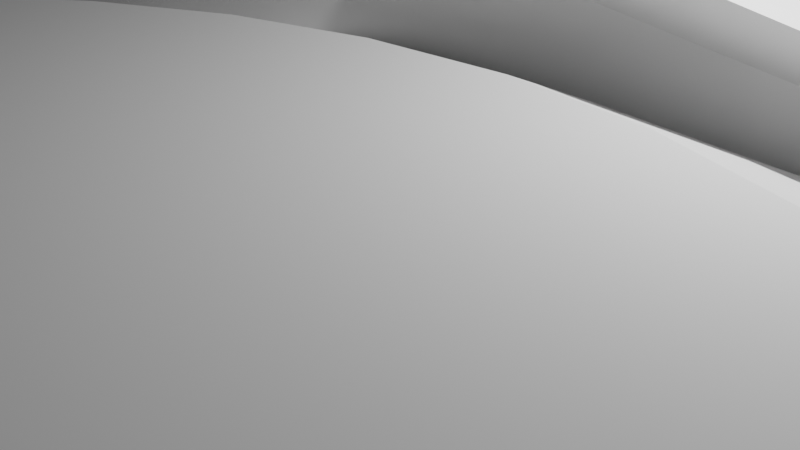 # Source: track.blend  (saved by Blender 2.93.20; exported with 4.5.12 LTS)
import bpy
from mathutils import Matrix  # noqa: F401  (used for matrix-valued properties, if any)

bpy.ops.wm.read_factory_settings(use_empty=True)
scene = bpy.context.scene
scene.name = 'Scene'

# ---- collections
col_collection = bpy.data.collections.new('Collection'); scene.collection.children.link(col_collection)

# ---- world
world_world = bpy.data.worlds.new('World'); scene.world = world_world
world_world.use_nodes = True; world_world.node_tree.nodes.clear()
_N = world_world.node_tree.nodes; _L = world_world.node_tree.links
n0 = _N.new('ShaderNodeOutputWorld'); n0.name = 'World Output'; n0.location = (300, 300)
n1 = _N.new('ShaderNodeBackground'); n1.name = 'Background'; n1.location = (10, 300)
n1.inputs[0].default_value = (0.05088, 0.05088, 0.05088, 1.0)
_L.new(n1.outputs[0], n0.inputs[0])
n0.is_active_output = True
world_world.color = (0.05088, 0.05088, 0.05088)
world_world.use_sun_shadow = False
world_world.sun_shadow_jitter_overblur = 0.0

# ---- cameras
cam_camera = bpy.data.cameras.new('Camera')
cam_camera.clip_end = 100.0
cam_camera.ortho_scale = 7.314

# ---- lights
light_light = bpy.data.lights.new('Light', 'POINT')
light_light.transmission_factor = 0.0
light_light.energy = 1000.0
light_light.shadow_soft_size = 0.1
light_light.shadow_maximum_resolution = 0.006
light_light.use_absolute_resolution = True

# ---- meshes
me_cube_004 = bpy.data.meshes.new('Cube.004')
me_cube_004.from_pydata([(-14.5, -0.1554, -1.0), (-1.0, 0.0, 1.0), (-14.5, 1.845, -1.0), (-1.0, 2.0, 1.0), (12.73, 0.143, -1.0), (1.0, 0.0, 1.0), (12.73, 2.143, -1.0), (1.0, 2.0, 1.0), (-14.5, 1.784, -1.0), (-14.5, 1.723, -1.0), (-14.5, 1.663, -1.0), (-14.5, 1.602, -1.0), (-14.5, 1.542, -1.0), (-14.5, 1.481, -1.0), (-14.5, 1.42, -1.0), (-14.5, 1.36, -1.0), (-14.5, 1.299, -1.0), (-14.5, 1.239, -1.0), (-14.5, 1.178, -1.0), (-14.5, 1.117, -1.0), (-14.5, 1.057, -1.0), (-14.5, 0.9961, -1.0), (-14.5, 0.9355, -1.0), (-14.5, 0.8749, -1.0), (-14.5, 0.8143, -1.0), (-14.5, 0.7537, -1.0), (-14.5, 0.6931, -1.0), (-14.5, 0.6325, -1.0), (-14.5, 0.5719, -1.0), (-14.5, 0.5112, -1.0), (-14.5, 0.4506, -1.0), (-14.5, 0.39, -1.0), (-14.5, 0.3294, -1.0), (-14.5, 0.2688, -1.0), (-14.5, 0.2082, -1.0), (-14.5, 0.1476, -1.0), (-14.5, 0.087, -1.0), (-14.5, 0.0264, -1.0), (-14.5, -0.03421, -1.0), (-14.5, -0.09482, -1.0), (-1.0, 0.06061, 1.0), (-1.0, 0.1212, 1.0), (-1.0, 0.1818, 1.0), (-1.0, 0.2424, 1.0), (-1.0, 0.303, 1.0), (-1.0, 0.3636, 1.0), (-1.0, 0.4242, 1.0), (-1.0, 0.4848, 1.0), (-1.0, 0.5455, 1.0), (-1.0, 0.6061, 1.0), (-1.0, 0.6667, 1.0), (-1.0, 0.7273, 1.0), (-1.0, 0.7879, 1.0), (-1.0, 0.8485, 1.0), (-1.0, 0.9091, 1.0), (-1.0, 0.9697, 1.0), (-1.0, 1.03, 1.0), (-1.0, 1.091, 1.0), (-1.0, 1.152, 1.0), (-1.0, 1.212, 1.0), (-1.0, 1.273, 1.0), (-1.0, 1.333, 1.0), (-1.0, 1.394, 1.0), (-1.0, 1.455, 1.0), (-1.0, 1.515, 1.0), (-1.0, 1.576, 1.0), (-1.0, 1.636, 1.0), (-1.0, 1.697, 1.0), (-1.0, 1.758, 1.0), (-1.0, 1.818, 1.0), (-1.0, 1.879, 1.0), (-1.0, 1.939, 1.0), (12.73, 0.2036, -1.0), (12.73, 0.2642, -1.0), (12.73, 0.3248, -1.0), (12.73, 0.3854, -1.0), (12.73, 0.446, -1.0), (12.73, 0.5066, -1.0), (12.73, 0.5672, -1.0), (12.73, 0.6278, -1.0), (12.73, 0.6884, -1.0), (12.73, 0.749, -1.0), (12.73, 0.8096, -1.0), (12.73, 0.8702, -1.0), (12.73, 0.9308, -1.0), (12.73, 0.9915, -1.0), (12.73, 1.052, -1.0), (12.73, 1.113, -1.0), (12.73, 1.173, -1.0), (12.73, 1.234, -1.0), (12.73, 1.294, -1.0), (12.73, 1.355, -1.0), (12.73, 1.416, -1.0), (12.73, 1.476, -1.0), (12.73, 1.537, -1.0), (12.73, 1.598, -1.0), (12.73, 1.658, -1.0), (12.73, 1.719, -1.0), (12.73, 1.779, -1.0), (12.73, 1.84, -1.0), (12.73, 1.901, -1.0), (12.73, 1.961, -1.0), (12.73, 2.022, -1.0), (12.73, 2.082, -1.0), (1.0, 1.939, 1.0), (1.0, 1.879, 1.0), (1.0, 1.818, 1.0), (1.0, 1.758, 1.0), (1.0, 1.697, 1.0), (1.0, 1.636, 1.0), (1.0, 1.576, 1.0), (1.0, 1.515, 1.0), (1.0, 1.455, 1.0), (1.0, 1.394, 1.0), (1.0, 1.333, 1.0), (1.0, 1.273, 1.0), (1.0, 1.212, 1.0), (1.0, 1.152, 1.0), (1.0, 1.091, 1.0), (1.0, 1.03, 1.0), (1.0, 0.9697, 1.0), (1.0, 0.9091, 1.0), (1.0, 0.8485, 1.0), (1.0, 0.7879, 1.0), (1.0, 0.7273, 1.0), (1.0, 0.6667, 1.0), (1.0, 0.6061, 1.0), (1.0, 0.5455, 1.0), (1.0, 0.4848, 1.0), (1.0, 0.4242, 1.0), (1.0, 0.3636, 1.0), (1.0, 0.303, 1.0), (1.0, 0.2424, 1.0), (1.0, 0.1818, 1.0), (1.0, 0.1212, 1.0), (1.0, 0.06061, 1.0)], [], [(8, 71, 3, 2), (2, 3, 7, 6), (72, 135, 5, 4), (4, 5, 1, 0), (39, 72, 4, 0), (135, 40, 1, 5), (7, 3, 71, 104), (104, 71, 70, 105), (105, 70, 69, 106), (106, 69, 68, 107), (107, 68, 67, 108), (108, 67, 66, 109), (109, 66, 65, 110), (110, 65, 64, 111), (111, 64, 63, 112), (112, 63, 62, 113), (113, 62, 61, 114), (114, 61, 60, 115), (115, 60, 59, 116), (116, 59, 58, 117), (117, 58, 57, 118), (118, 57, 56, 119), (119, 56, 55, 120), (120, 55, 54, 121), (121, 54, 53, 122), (122, 53, 52, 123), (123, 52, 51, 124), (124, 51, 50, 125), (125, 50, 49, 126), (126, 49, 48, 127), (127, 48, 47, 128), (128, 47, 46, 129), (129, 46, 45, 130), (130, 45, 44, 131), (131, 44, 43, 132), (132, 43, 42, 133), (133, 42, 41, 134), (134, 41, 40, 135), (2, 6, 103, 8), (8, 103, 102, 9), (9, 102, 101, 10), (10, 101, 100, 11), (11, 100, 99, 12), (12, 99, 98, 13), (13, 98, 97, 14), (14, 97, 96, 15), (15, 96, 95, 16), (16, 95, 94, 17), (17, 94, 93, 18), (18, 93, 92, 19), (19, 92, 91, 20), (20, 91, 90, 21), (21, 90, 89, 22), (22, 89, 88, 23), (23, 88, 87, 24), (24, 87, 86, 25), (25, 86, 85, 26), (26, 85, 84, 27), (27, 84, 83, 28), (28, 83, 82, 29), (29, 82, 81, 30), (30, 81, 80, 31), (31, 80, 79, 32), (32, 79, 78, 33), (33, 78, 77, 34), (34, 77, 76, 35), (35, 76, 75, 36), (36, 75, 74, 37), (37, 74, 73, 38), (38, 73, 72, 39), (6, 7, 104, 103), (103, 104, 105, 102), (102, 105, 106, 101), (101, 106, 107, 100), (100, 107, 108, 99), (99, 108, 109, 98), (98, 109, 110, 97), (97, 110, 111, 96), (96, 111, 112, 95), (95, 112, 113, 94), (94, 113, 114, 93), (93, 114, 115, 92), (92, 115, 116, 91), (91, 116, 117, 90), (90, 117, 118, 89), (89, 118, 119, 88), (88, 119, 120, 87), (87, 120, 121, 86), (86, 121, 122, 85), (85, 122, 123, 84), (84, 123, 124, 83), (83, 124, 125, 82), (82, 125, 126, 81), (81, 126, 127, 80), (80, 127, 128, 79), (79, 128, 129, 78), (78, 129, 130, 77), (77, 130, 131, 76), (76, 131, 132, 75), (75, 132, 133, 74), (74, 133, 134, 73), (73, 134, 135, 72), (0, 1, 40, 39), (39, 40, 41, 38), (38, 41, 42, 37), (37, 42, 43, 36), (36, 43, 44, 35), (35, 44, 45, 34), (34, 45, 46, 33), (33, 46, 47, 32), (32, 47, 48, 31), (31, 48, 49, 30), (30, 49, 50, 29), (29, 50, 51, 28), (28, 51, 52, 27), (27, 52, 53, 26), (26, 53, 54, 25), (25, 54, 55, 24), (24, 55, 56, 23), (23, 56, 57, 22), (22, 57, 58, 21), (21, 58, 59, 20), (20, 59, 60, 19), (19, 60, 61, 18), (18, 61, 62, 17), (17, 62, 63, 16), (16, 63, 64, 15), (15, 64, 65, 14), (14, 65, 66, 13), (13, 66, 67, 12), (12, 67, 68, 11), (11, 68, 69, 10), (10, 69, 70, 9), (9, 70, 71, 8)])
_uv = me_cube_004.uv_layers.new(name='UVMap')
_uv.uv.foreach_set('vector', [0.375, 0.2424, 0.625, 0.2424, 0.625, 0.25, 0.375, 0.25, 0.375, 0.25, 0.625, 0.25, 0.625, 0.5, 0.375, 0.5, 0.375, 0.7424, 0.625, 0.7424, 0.625, 0.75, 0.375, 0.75, 0.375, 0.75, 0.625, 0.75, 0.625, 1.0, 0.375, 1.0, 0.125, 0.7424, 0.375, 0.7424, 0.375, 0.75, 0.125, 0.75, 0.625, 0.7424, 0.875, 0.7424, 0.875, 0.75, 0.625, 0.75, 0.625, 0.5, 0.875, 0.5, 0.875, 0.5076, 0.625, 0.5076, 0.625, 0.5076, 0.875, 0.5076, 0.875, 0.5152, 0.625, 0.5152, 0.625, 0.5152, 0.875, 0.5152, 0.875, 0.5227, 0.625, 0.5227, 0.625, 0.5227, 0.875, 0.5227, 0.875, 0.5303, 0.625, 0.5303, 0.625, 0.5303, 0.875, 0.5303, 0.875, 0.5379, 0.625, 0.5379, 0.625, 0.5379, 0.875, 0.5379, 0.875, 0.5455, 0.625, 0.5455, 0.625, 0.5455, 0.875, 0.5455, 0.875, 0.553, 0.625, 0.553, 0.625, 0.553, 0.875, 0.553, 0.875, 0.5606, 0.625, 0.5606, 0.625, 0.5606, 0.875, 0.5606, 0.875, 0.5682, 0.625, 0.5682, 0.625, 0.5682, 0.875, 0.5682, 0.875, 0.5758, 0.625, 0.5758, 0.625, 0.5758, 0.875, 0.5758, 0.875, 0.5833, 0.625, 0.5833, 0.625, 0.5833, 0.875, 0.5833, 0.875, 0.5909, 0.625, 0.5909, 0.625, 0.5909, 0.875, 0.5909, 0.875, 0.5985, 0.625, 0.5985, 0.625, 0.5985, 0.875, 0.5985, 0.875, 0.6061, 0.625, 0.6061, 0.625, 0.6061, 0.875, 0.6061, 0.875, 0.6136, 0.625, 0.6136, 0.625, 0.6136, 0.875, 0.6136, 0.875, 0.6212, 0.625, 0.6212, 0.625, 0.6212, 0.875, 0.6212, 0.875, 0.6288, 0.625, 0.6288, 0.625, 0.6288, 0.875, 0.6288, 0.875, 0.6364, 0.625, 0.6364, 0.625, 0.6364, 0.875, 0.6364, 0.875, 0.6439, 0.625, 0.6439, 0.625, 0.6439, 0.875, 0.6439, 0.875, 0.6515, 0.625, 0.6515, 0.625, 0.6515, 0.875, 0.6515, 0.875, 0.6591, 0.625, 0.6591, 0.625, 0.6591, 0.875, 0.6591, 0.875, 0.6667, 0.625, 0.6667, 0.625, 0.6667, 0.875, 0.6667, 0.875, 0.6742, 0.625, 0.6742, 0.625, 0.6742, 0.875, 0.6742, 0.875, 0.6818, 0.625, 0.6818, 0.625, 0.6818, 0.875, 0.6818, 0.875, 0.6894, 0.625, 0.6894, 0.625, 0.6894, 0.875, 0.6894, 0.875, 0.697, 0.625, 0.697, 0.625, 0.697, 0.875, 0.697, 0.875, 0.7045, 0.625, 0.7045, 0.625, 0.7045, 0.875, 0.7045, 0.875, 0.7121, 0.625, 0.7121, 0.625, 0.7121, 0.875, 0.7121, 0.875, 0.7197, 0.625, 0.7197, 0.625, 0.7197, 0.875, 0.7197, 0.875, 0.7273, 0.625, 0.7273, 0.625, 0.7273, 0.875, 0.7273, 0.875, 0.7348, 0.625, 0.7348, 0.625, 0.7348, 0.875, 0.7348, 0.875, 0.7424, 0.625, 0.7424, 0.125, 0.5, 0.375, 0.5, 0.375, 0.5076, 0.125, 0.5076, 0.125, 0.5076, 0.375, 0.5076, 0.375, 0.5152, 0.125, 0.5152, 0.125, 0.5152, 0.375, 0.5152, 0.375, 0.5227, 0.125, 0.5227, 0.125, 0.5227, 0.375, 0.5227, 0.375, 0.5303, 0.125, 0.5303, 0.125, 0.5303, 0.375, 0.5303, 0.375, 0.5379, 0.125, 0.5379, 0.125, 0.5379, 0.375, 0.5379, 0.375, 0.5455, 0.125, 0.5455, 0.125, 0.5455, 0.375, 0.5455, 0.375, 0.553, 0.125, 0.553, 0.125, 0.553, 0.375, 0.553, 0.375, 0.5606, 0.125, 0.5606, 0.125, 0.5606, 0.375, 0.5606, 0.375, 0.5682, 0.125, 0.5682, 0.125, 0.5682, 0.375, 0.5682, 0.375, 0.5758, 0.125, 0.5758, 0.125, 0.5758, 0.375, 0.5758, 0.375, 0.5833, 0.125, 0.5833, 0.125, 0.5833, 0.375, 0.5833, 0.375, 0.5909, 0.125, 0.5909, 0.125, 0.5909, 0.375, 0.5909, 0.375, 0.5985, 0.125, 0.5985, 0.125, 0.5985, 0.375, 0.5985, 0.375, 0.6061, 0.125, 0.6061, 0.125, 0.6061, 0.375, 0.6061, 0.375, 0.6136, 0.125, 0.6136, 0.125, 0.6136, 0.375, 0.6136, 0.375, 0.6212, 0.125, 0.6212, 0.125, 0.6212, 0.375, 0.6212, 0.375, 0.6288, 0.125, 0.6288, 0.125, 0.6288, 0.375, 0.6288, 0.375, 0.6364, 0.125, 0.6364, 0.125, 0.6364, 0.375, 0.6364, 0.375, 0.6439, 0.125, 0.6439, 0.125, 0.6439, 0.375, 0.6439, 0.375, 0.6515, 0.125, 0.6515, 0.125, 0.6515, 0.375, 0.6515, 0.375, 0.6591, 0.125, 0.6591, 0.125, 0.6591, 0.375, 0.6591, 0.375, 0.6667, 0.125, 0.6667, 0.125, 0.6667, 0.375, 0.6667, 0.375, 0.6742, 0.125, 0.6742, 0.125, 0.6742, 0.375, 0.6742, 0.375, 0.6818, 0.125, 0.6818, 0.125, 0.6818, 0.375, 0.6818, 0.375, 0.6894, 0.125, 0.6894, 0.125, 0.6894, 0.375, 0.6894, 0.375, 0.697, 0.125, 0.697, 0.125, 0.697, 0.375, 0.697, 0.375, 0.7045, 0.125, 0.7045, 0.125, 0.7045, 0.375, 0.7045, 0.375, 0.7121, 0.125, 0.7121, 0.125, 0.7121, 0.375, 0.7121, 0.375, 0.7197, 0.125, 0.7197, 0.125, 0.7197, 0.375, 0.7197, 0.375, 0.7273, 0.125, 0.7273, 0.125, 0.7273, 0.375, 0.7273, 0.375, 0.7348, 0.125, 0.7348, 0.125, 0.7348, 0.375, 0.7348, 0.375, 0.7424, 0.125, 0.7424, 0.375, 0.5, 0.625, 0.5, 0.625, 0.5076, 0.375, 0.5076, 0.375, 0.5076, 0.625, 0.5076, 0.625, 0.5152, 0.375, 0.5152, 0.375, 0.5152, 0.625, 0.5152, 0.625, 0.5227, 0.375, 0.5227, 0.375, 0.5227, 0.625, 0.5227, 0.625, 0.5303, 0.375, 0.5303, 0.375, 0.5303, 0.625, 0.5303, 0.625, 0.5379, 0.375, 0.5379, 0.375, 0.5379, 0.625, 0.5379, 0.625, 0.5455, 0.375, 0.5455, 0.375, 0.5455, 0.625, 0.5455, 0.625, 0.553, 0.375, 0.553, 0.375, 0.553, 0.625, 0.553, 0.625, 0.5606, 0.375, 0.5606, 0.375, 0.5606, 0.625, 0.5606, 0.625, 0.5682, 0.375, 0.5682, 0.375, 0.5682, 0.625, 0.5682, 0.625, 0.5758, 0.375, 0.5758, 0.375, 0.5758, 0.625, 0.5758, 0.625, 0.5833, 0.375, 0.5833, 0.375, 0.5833, 0.625, 0.5833, 0.625, 0.5909, 0.375, 0.5909, 0.375, 0.5909, 0.625, 0.5909, 0.625, 0.5985, 0.375, 0.5985, 0.375, 0.5985, 0.625, 0.5985, 0.625, 0.6061, 0.375, 0.6061, 0.375, 0.6061, 0.625, 0.6061, 0.625, 0.6136, 0.375, 0.6136, 0.375, 0.6136, 0.625, 0.6136, 0.625, 0.6212, 0.375, 0.6212, 0.375, 0.6212, 0.625, 0.6212, 0.625, 0.6288, 0.375, 0.6288, 0.375, 0.6288, 0.625, 0.6288, 0.625, 0.6364, 0.375, 0.6364, 0.375, 0.6364, 0.625, 0.6364, 0.625, 0.6439, 0.375, 0.6439, 0.375, 0.6439, 0.625, 0.6439, 0.625, 0.6515, 0.375, 0.6515, 0.375, 0.6515, 0.625, 0.6515, 0.625, 0.6591, 0.375, 0.6591, 0.375, 0.6591, 0.625, 0.6591, 0.625, 0.6667, 0.375, 0.6667, 0.375, 0.6667, 0.625, 0.6667, 0.625, 0.6742, 0.375, 0.6742, 0.375, 0.6742, 0.625, 0.6742, 0.625, 0.6818, 0.375, 0.6818, 0.375, 0.6818, 0.625, 0.6818, 0.625, 0.6894, 0.375, 0.6894, 0.375, 0.6894, 0.625, 0.6894, 0.625, 0.697, 0.375, 0.697, 0.375, 0.697, 0.625, 0.697, 0.625, 0.7045, 0.375, 0.7045, 0.375, 0.7045, 0.625, 0.7045, 0.625, 0.7121, 0.375, 0.7121, 0.375, 0.7121, 0.625, 0.7121, 0.625, 0.7197, 0.375, 0.7197, 0.375, 0.7197, 0.625, 0.7197, 0.625, 0.7273, 0.375, 0.7273, 0.375, 0.7273, 0.625, 0.7273, 0.625, 0.7348, 0.375, 0.7348, 0.375, 0.7348, 0.625, 0.7348, 0.625, 0.7424, 0.375, 0.7424, 0.375, 0.0, 0.625, 0.0, 0.625, 0.007576, 0.375, 0.007576, 0.375, 0.007576, 0.625, 0.007576, 0.625, 0.01515, 0.375, 0.01515, 0.375, 0.01515, 0.625, 0.01515, 0.625, 0.02273, 0.375, 0.02273, 0.375, 0.02273, 0.625, 0.02273, 0.625, 0.0303, 0.375, 0.0303, 0.375, 0.0303, 0.625, 0.0303, 0.625, 0.03788, 0.375, 0.03788, 0.375, 0.03788, 0.625, 0.03788, 0.625, 0.04545, 0.375, 0.04545, 0.375, 0.04545, 0.625, 0.04545, 0.625, 0.05303, 0.375, 0.05303, 0.375, 0.05303, 0.625, 0.05303, 0.625, 0.06061, 0.375, 0.06061, 0.375, 0.06061, 0.625, 0.06061, 0.625, 0.06818, 0.375, 0.06818, 0.375, 0.06818, 0.625, 0.06818, 0.625, 0.07576, 0.375, 0.07576, 0.375, 0.07576, 0.625, 0.07576, 0.625, 0.08333, 0.375, 0.08333, 0.375, 0.08333, 0.625, 0.08333, 0.625, 0.09091, 0.375, 0.09091, 0.375, 0.09091, 0.625, 0.09091, 0.625, 0.09848, 0.375, 0.09848, 0.375, 0.09848, 0.625, 0.09848, 0.625, 0.1061, 0.375, 0.1061, 0.375, 0.1061, 0.625, 0.1061, 0.625, 0.1136, 0.375, 0.1136, 0.375, 0.1136, 0.625, 0.1136, 0.625, 0.1212, 0.375, 0.1212, 0.375, 0.1212, 0.625, 0.1212, 0.625, 0.1288, 0.375, 0.1288, 0.375, 0.1288, 0.625, 0.1288, 0.625, 0.1364, 0.375, 0.1364, 0.375, 0.1364, 0.625, 0.1364, 0.625, 0.1439, 0.375, 0.1439, 0.375, 0.1439, 0.625, 0.1439, 0.625, 0.1515, 0.375, 0.1515, 0.375, 0.1515, 0.625, 0.1515, 0.625, 0.1591, 0.375, 0.1591, 0.375, 0.1591, 0.625, 0.1591, 0.625, 0.1667, 0.375, 0.1667, 0.375, 0.1667, 0.625, 0.1667, 0.625, 0.1742, 0.375, 0.1742, 0.375, 0.1742, 0.625, 0.1742, 0.625, 0.1818, 0.375, 0.1818, 0.375, 0.1818, 0.625, 0.1818, 0.625, 0.1894, 0.375, 0.1894, 0.375, 0.1894, 0.625, 0.1894, 0.625, 0.197, 0.375, 0.197, 0.375, 0.197, 0.625, 0.197, 0.625, 0.2045, 0.375, 0.2045, 0.375, 0.2045, 0.625, 0.2045, 0.625, 0.2121, 0.375, 0.2121, 0.375, 0.2121, 0.625, 0.2121, 0.625, 0.2197, 0.375, 0.2197, 0.375, 0.2197, 0.625, 0.2197, 0.625, 0.2273, 0.375, 0.2273, 0.375, 0.2273, 0.625, 0.2273, 0.625, 0.2348, 0.375, 0.2348, 0.375, 0.2348, 0.625, 0.2348, 0.625, 0.2424, 0.375, 0.2424])
me_cube_004.use_remesh_fix_poles = True
me_cube_004.use_remesh_preserve_attributes = False
me_cube_004.update()
me_cylinder_001 = bpy.data.meshes.new('Cylinder.001')
me_cylinder_001.from_pydata([(-5.368e-08, 2.801, -1.0), (0.0, 1.0, 1.0), (0.5465, 2.747, -1.0), (0.1951, 0.9808, 1.0), (1.072, 2.588, -1.0), (0.3827, 0.9239, 1.0), (1.556, 2.329, -1.0), (0.5556, 0.8315, 1.0), (1.981, 1.981, -1.0), (0.7071, 0.7071, 1.0), (2.329, 1.556, -1.0), (0.8315, 0.5556, 1.0), (2.588, 1.072, -1.0), (0.9239, 0.3827, 1.0), (2.747, 0.5465, -1.0), (0.9808, 0.1951, 1.0), (2.801, -1.224e-07, -1.0), (1.0, -4.371e-08, 1.0), (2.747, -0.5465, -1.0), (0.9808, -0.1951, 1.0), (2.588, -1.072, -1.0), (0.9239, -0.3827, 1.0), (2.329, -1.556, -1.0), (0.8315, -0.5556, 1.0), (1.981, -1.981, -1.0), (0.7071, -0.7071, 1.0), (1.556, -2.329, -1.0), (0.5556, -0.8315, 1.0), (1.072, -2.588, -1.0), (0.3827, -0.9239, 1.0), (0.5465, -2.747, -1.0), (0.1951, -0.9808, 1.0), (-2.986e-07, -2.801, -1.0), (-8.742e-08, -1.0, 1.0), (-0.5465, -2.747, -1.0), (-0.1951, -0.9808, 1.0), (-1.072, -2.588, -1.0), (-0.3827, -0.9239, 1.0), (-1.556, -2.329, -1.0), (-0.5556, -0.8315, 1.0), (-1.981, -1.981, -1.0), (-0.7071, -0.7071, 1.0), (-2.329, -1.556, -1.0), (-0.8315, -0.5556, 1.0), (-2.588, -1.072, -1.0), (-0.9239, -0.3827, 1.0), (-2.747, -0.5465, -1.0), (-0.9808, -0.1951, 1.0), (-2.801, 3.34e-08, -1.0), (-1.0, 1.192e-08, 1.0), (-2.747, 0.5465, -1.0), (-0.9808, 0.1951, 1.0), (-2.588, 1.072, -1.0), (-0.9239, 0.3827, 1.0), (-2.329, 1.556, -1.0), (-0.8315, 0.5556, 1.0), (-1.981, 1.981, -1.0), (-0.7071, 0.7071, 1.0), (-1.556, 2.329, -1.0), (-0.5556, 0.8315, 1.0), (-1.072, 2.588, -1.0), (-0.3827, 0.9239, 1.0), (-0.5465, 2.747, -1.0), (-0.1951, 0.9808, 1.0)], [], [(0, 1, 3, 2), (2, 3, 5, 4), (4, 5, 7, 6), (6, 7, 9, 8), (8, 9, 11, 10), (10, 11, 13, 12), (12, 13, 15, 14), (14, 15, 17, 16), (16, 17, 19, 18), (18, 19, 21, 20), (20, 21, 23, 22), (22, 23, 25, 24), (24, 25, 27, 26), (26, 27, 29, 28), (28, 29, 31, 30), (30, 31, 33, 32), (32, 33, 35, 34), (34, 35, 37, 36), (36, 37, 39, 38), (38, 39, 41, 40), (40, 41, 43, 42), (42, 43, 45, 44), (44, 45, 47, 46), (46, 47, 49, 48), (48, 49, 51, 50), (50, 51, 53, 52), (52, 53, 55, 54), (54, 55, 57, 56), (56, 57, 59, 58), (58, 59, 61, 60), (3, 1, 63, 61, 59, 57, 55, 53, 51, 49, 47, 45, 43, 41, 39, 37, 35, 33, 31, 29, 27, 25, 23, 21, 19, 17, 15, 13, 11, 9, 7, 5), (60, 61, 63, 62), (62, 63, 1, 0), (0, 2, 4, 6, 8, 10, 12, 14, 16, 18, 20, 22, 24, 26, 28, 30, 32, 34, 36, 38, 40, 42, 44, 46, 48, 50, 52, 54, 56, 58, 60, 62)])
_uv = me_cylinder_001.uv_layers.new(name='UVMap')
_uv.uv.foreach_set('vector', [1.0, 0.5, 1.0, 1.0, 0.9688, 1.0, 0.9688, 0.5, 0.9688, 0.5, 0.9688, 1.0, 0.9375, 1.0, 0.9375, 0.5, 0.9375, 0.5, 0.9375, 1.0, 0.9062, 1.0, 0.9062, 0.5, 0.9062, 0.5, 0.9062, 1.0, 0.875, 1.0, 0.875, 0.5, 0.875, 0.5, 0.875, 1.0, 0.8438, 1.0, 0.8438, 0.5, 0.8438, 0.5, 0.8438, 1.0, 0.8125, 1.0, 0.8125, 0.5, 0.8125, 0.5, 0.8125, 1.0, 0.7812, 1.0, 0.7812, 0.5, 0.7812, 0.5, 0.7812, 1.0, 0.75, 1.0, 0.75, 0.5, 0.75, 0.5, 0.75, 1.0, 0.7188, 1.0, 0.7188, 0.5, 0.7188, 0.5, 0.7188, 1.0, 0.6875, 1.0, 0.6875, 0.5, 0.6875, 0.5, 0.6875, 1.0, 0.6562, 1.0, 0.6562, 0.5, 0.6562, 0.5, 0.6562, 1.0, 0.625, 1.0, 0.625, 0.5, 0.625, 0.5, 0.625, 1.0, 0.5938, 1.0, 0.5938, 0.5, 0.5938, 0.5, 0.5938, 1.0, 0.5625, 1.0, 0.5625, 0.5, 0.5625, 0.5, 0.5625, 1.0, 0.5312, 1.0, 0.5312, 0.5, 0.5312, 0.5, 0.5312, 1.0, 0.5, 1.0, 0.5, 0.5, 0.5, 0.5, 0.5, 1.0, 0.4688, 1.0, 0.4688, 0.5, 0.4688, 0.5, 0.4688, 1.0, 0.4375, 1.0, 0.4375, 0.5, 0.4375, 0.5, 0.4375, 1.0, 0.4062, 1.0, 0.4062, 0.5, 0.4062, 0.5, 0.4062, 1.0, 0.375, 1.0, 0.375, 0.5, 0.375, 0.5, 0.375, 1.0, 0.3438, 1.0, 0.3438, 0.5, 0.3438, 0.5, 0.3438, 1.0, 0.3125, 1.0, 0.3125, 0.5, 0.3125, 0.5, 0.3125, 1.0, 0.2812, 1.0, 0.2812, 0.5, 0.2812, 0.5, 0.2812, 1.0, 0.25, 1.0, 0.25, 0.5, 0.25, 0.5, 0.25, 1.0, 0.2188, 1.0, 0.2188, 0.5, 0.2188, 0.5, 0.2188, 1.0, 0.1875, 1.0, 0.1875, 0.5, 0.1875, 0.5, 0.1875, 1.0, 0.1562, 1.0, 0.1562, 0.5, 0.1562, 0.5, 0.1562, 1.0, 0.125, 1.0, 0.125, 0.5, 0.125, 0.5, 0.125, 1.0, 0.09375, 1.0, 0.09375, 0.5, 0.09375, 0.5, 0.09375, 1.0, 0.0625, 1.0, 0.0625, 0.5, 0.2968, 0.4854, 0.25, 0.49, 0.2032, 0.4854, 0.1582, 0.4717, 0.1167, 0.4496, 0.08029, 0.4197, 0.05045, 0.3833, 0.02827, 0.3418, 0.01461, 0.2968, 0.01, 0.25, 0.01461, 0.2032, 0.02827, 0.1582, 0.05045, 0.1167, 0.08029, 0.08029, 0.1167, 0.05045, 0.1582, 0.02827, 0.2032, 0.01461, 0.25, 0.01, 0.2968, 0.01461, 0.3418, 0.02827, 0.3833, 0.05045, 0.4197, 0.08029, 0.4496, 0.1167, 0.4717, 0.1582, 0.4854, 0.2032, 0.49, 0.25, 0.4854, 0.2968, 0.4717, 0.3418, 0.4496, 0.3833, 0.4197, 0.4197, 0.3833, 0.4496, 0.3418, 0.4717, 0.0625, 0.5, 0.0625, 1.0, 0.03125, 1.0, 0.03125, 0.5, 0.03125, 0.5, 0.03125, 1.0, 0.0, 1.0, 0.0, 0.5, 0.75, 0.49, 0.7968, 0.4854, 0.8418, 0.4717, 0.8833, 0.4496, 0.9197, 0.4197, 0.9496, 0.3833, 0.9717, 0.3418, 0.9854, 0.2968, 0.99, 0.25, 0.9854, 0.2032, 0.9717, 0.1582, 0.9496, 0.1167, 0.9197, 0.08029, 0.8833, 0.05045, 0.8418, 0.02827, 0.7968, 0.01461, 0.75, 0.01, 0.7032, 0.01461, 0.6582, 0.02827, 0.6167, 0.05045, 0.5803, 0.08029, 0.5504, 0.1167, 0.5283, 0.1582, 0.5146, 0.2032, 0.51, 0.25, 0.5146, 0.2968, 0.5283, 0.3418, 0.5504, 0.3833, 0.5803, 0.4197, 0.6167, 0.4496, 0.6582, 0.4717, 0.7032, 0.4854])
me_cylinder_001.use_remesh_fix_poles = True
me_cylinder_001.use_remesh_preserve_attributes = False
me_cylinder_001.update()

# ---- curves / text
cu_beziercurve_001 = bpy.data.curves.new('BezierCurve.001', 'CURVE')
cu_beziercurve_001.dimensions = '3D'
_sp = cu_beziercurve_001.splines.new('BEZIER'); _sp.bezier_points.add(3)
_sp.bezier_points.foreach_set('co', [-1.907e-06, -9.537e-07, -1.863e-08, 7.028, 1.699, 0.03929, 52.98, 9.997, 0.2849, 72.86, 17.05, 0.409])
_sp.bezier_points.foreach_set('handle_left', [-12.57, -2.925, -0.06947, 6.979, 1.646, 0.03909, 36.61, -10.75, 0.1986, 58.1, 14.1, 0.4267])
_sp.bezier_points.foreach_set('handle_right', [2.433, 0.5664, 0.01345, 24.8, 20.98, 0.1119, 53.6, 10.78, 0.2882, 73.84, 17.24, 0.4078])
for _p, _l, _r in zip(_sp.bezier_points, ['ALIGNED', 'ALIGNED', 'ALIGNED', 'ALIGNED'], ['ALIGNED', 'ALIGNED', 'ALIGNED', 'ALIGNED']): _p.handle_left_type = _l; _p.handle_right_type = _r
_sp.order_u = 0
_sp.order_v = 0
cu_beziercurve_001.use_path = True
cu_beziercurve_001.fill_mode = 'FULL'

# ---- objects
ob_light = bpy.data.objects.new('Light', light_light)
ob_camera = bpy.data.objects.new('Camera', cam_camera)
ob_cube = bpy.data.objects.new('Cube', me_cube_004)
ob_beziercurve = bpy.data.objects.new('BezierCurve', cu_beziercurve_001)
ob_cylinder = bpy.data.objects.new('Cylinder', me_cylinder_001)

# ---- transforms, parenting, visibility, modifiers, constraints
ob_light.location = (4.076, 1.005, 5.904)
ob_light.rotation_euler = (0.6503, 0.05522, 1.866)
ob_light.lock_rotations_4d = False
ob_light.empty_display_type = 'ARROWS'
ob_light.color = (0.0, 0.0, 0.0, 0.0)
ob_light.lineart.crease_threshold = 0.0
ob_camera.location = (7.359, -6.926, 4.958)
ob_camera.rotation_euler = (1.109, 0.0, 0.8149)
ob_camera.lock_rotations_4d = False
ob_camera.empty_display_type = 'ARROWS'
ob_camera.color = (0.0, 0.0, 0.0, 0.0)
ob_camera.display_type = 'WIRE'
ob_camera.lineart.crease_threshold = 0.0
ob_cube.location = (1.193, 0.0, 0.0)
ob_cube.rotation_euler = (0.0, -0.0, -0.1996)
ob_cube.scale = (1.483, 42.55, 2.905)
_m = ob_cube.modifiers.new('Curve', 'CURVE')
_m.object = ob_beziercurve
ob_beziercurve.location = (0.0, 0.0, 0.0)
ob_beziercurve.rotation_euler = (3.136, -3.146, -1.798)
ob_cylinder.location = (1.649, -8.157, -1.146)
ob_cylinder.scale = (-7.803, -7.803, 3.167)

# ---- collection membership
col_collection.objects.link(ob_light)
col_collection.objects.link(ob_camera)
col_collection.objects.link(ob_cube)
col_collection.objects.link(ob_beziercurve)
col_collection.objects.link(ob_cylinder)

# ---- scene / render settings (as saved in the file)
scene.camera = ob_camera
scene.frame_start = 1; scene.frame_end = 250; scene.frame_set(11)
scene.render.engine = 'BLENDER_EEVEE_NEXT'
scene.cycles.use_denoising = False
scene.cycles.samples = 128
scene.cycles.sampling_pattern = 'TABULATED_SOBOL'
scene.cycles.use_adaptive_sampling = False
scene.cycles.use_light_tree = False
scene.view_settings.view_transform = 'Filmic'
bpy.context.view_layer.update()
